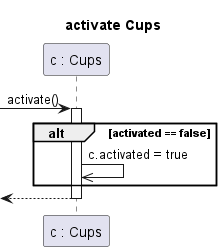

The diagram above was rendered by PlantUML. Its source (embedded in the PNG):
@startuml cups

title activate Cups

participant "c : Cups" as c

->c ++: activate()

alt activated == false
    c->>c : c.activated = true
end

<--c --:
@enduml